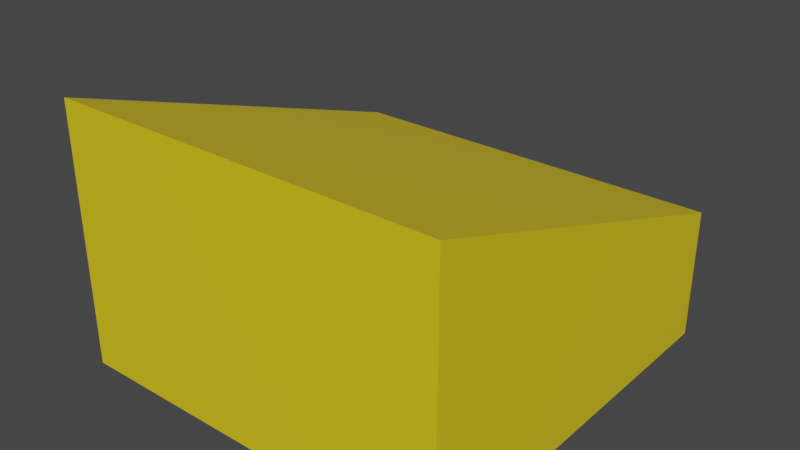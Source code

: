 # Source: RampMidHeight.blend  (saved by Blender 2.82.7; exported with 4.5.12 LTS)
import bpy
from mathutils import Matrix  # noqa: F401  (used for matrix-valued properties, if any)

bpy.ops.wm.read_factory_settings(use_empty=True)
scene = bpy.context.scene
scene.name = 'Scene'

# ---- collections
col_collection = bpy.data.collections.new('Collection'); scene.collection.children.link(col_collection)

# ---- materials (node trees are filled in below, after node groups)
mat_material = bpy.data.materials.new('Material')
mat_material.alpha_threshold = 0.0
mat_material.use_transparent_shadow = False
mat_material.line_color = (0.0, 0.0, 0.0, 1.0)

# ---- material node trees
mat_material.use_nodes = True; mat_material.node_tree.nodes.clear()
_N = mat_material.node_tree.nodes; _L = mat_material.node_tree.links
n0 = _N.new('ShaderNodeOutputMaterial'); n0.name = 'Material Output'; n0.location = (300, 300)
n1 = _N.new('ShaderNodeBsdfPrincipled'); n1.name = 'Principled BSDF'; n1.location = (10, 300)
n1.distribution = 'GGX'
n1.subsurface_method = 'BURLEY'
n1.inputs[0].default_value = (0.8, 0.6146, 0.01225, 1.0)
n1.inputs[2].default_value = 0.4
n1.inputs[3].default_value = 1.45
n1.inputs[27].default_value = (0.0, 0.0, 0.0, 1.0)
n1.inputs[28].default_value = 1.0
_L.new(n1.outputs[0], n0.inputs[0])
n0.is_active_output = True

# ---- world
world_world = bpy.data.worlds.new('World'); scene.world = world_world
world_world.use_nodes = True; world_world.node_tree.nodes.clear()
_N = world_world.node_tree.nodes; _L = world_world.node_tree.links
n0 = _N.new('ShaderNodeOutputWorld'); n0.name = 'World Output'; n0.location = (300, 300)
n1 = _N.new('ShaderNodeBackground'); n1.name = 'Background'; n1.location = (10, 300)
n1.inputs[0].default_value = (0.05088, 0.05088, 0.05088, 1.0)
_L.new(n1.outputs[0], n0.inputs[0])
n0.is_active_output = True
world_world.color = (0.05088, 0.05088, 0.05088)
world_world.use_sun_shadow = False
world_world.sun_shadow_jitter_overblur = 0.0

# ---- meshes
me_cube = bpy.data.meshes.new('Cube')
me_cube.from_pydata([(1.5, 1.5, 0.0), (1.5, 1.5, -1.0), (1.5, -1.5, 1.0), (1.5, -1.5, -1.0), (-1.5, 1.5, 0.0), (-1.5, 1.5, -1.0), (-1.5, -1.5, 1.0), (-1.5, -1.5, -1.0)], [], [(0, 4, 6, 2), (3, 2, 6, 7), (7, 6, 4, 5), (5, 1, 3, 7), (1, 0, 2, 3), (5, 4, 0, 1)])
_uv = me_cube.uv_layers.new(name='UVMap')
_uv.uv.foreach_set('vector', [0.625, 0.5, 0.875, 0.5, 0.875, 0.75, 0.625, 0.75, 0.375, 0.75, 0.625, 0.75, 0.625, 1.0, 0.375, 1.0, 0.375, 0.0, 0.625, 0.0, 0.625, 0.25, 0.375, 0.25, 0.125, 0.5, 0.375, 0.5, 0.375, 0.75, 0.125, 0.75, 0.375, 0.5, 0.625, 0.5, 0.625, 0.75, 0.375, 0.75, 0.375, 0.25, 0.625, 0.25, 0.625, 0.5, 0.375, 0.5])
me_cube.materials.append(mat_material)
me_cube.use_remesh_preserve_volume = False
me_cube.use_remesh_preserve_attributes = False
me_cube.use_mirror_vertex_groups = False
me_cube.update()

# ---- objects
ob_midheightramp = bpy.data.objects.new('MidHeightRamp', me_cube)

# ---- transforms, parenting, visibility, modifiers, constraints
ob_midheightramp.location = (0.0, 0.0, 1.0)
ob_midheightramp.lock_rotations_4d = False
ob_midheightramp.empty_display_type = 'ARROWS'
ob_midheightramp.lineart.crease_threshold = 0.0

# ---- collection membership
col_collection.objects.link(ob_midheightramp)

# ---- scene / render settings (as saved in the file)
scene.frame_start = 1; scene.frame_end = 250; scene.frame_set(1)
scene.render.engine = 'BLENDER_EEVEE_NEXT'
scene.cycles.use_denoising = False
scene.cycles.samples = 128
scene.cycles.sampling_pattern = 'TABULATED_SOBOL'
scene.cycles.use_adaptive_sampling = False
scene.cycles.use_light_tree = False
scene.view_settings.view_transform = 'Filmic'
bpy.context.view_layer.update()

# ---- added for rendering (the .blend has no active camera and no usable light): camera, sun
cam_auto = bpy.data.cameras.new('AutoCamera')
cam_auto.lens = 50.0
cam_auto.sensor_width = 36.0
cam_auto.clip_end = 1000.0
ob_auto_camera = bpy.data.objects.new('AutoCamera', cam_auto)
scene.collection.objects.link(ob_auto_camera)
ob_auto_camera.location = (4.33969, -5.20763, 4.47175)
ob_auto_camera.rotation_euler = (1.09748, -7.21219e-08, 0.694738)
scene.camera = ob_auto_camera
light_auto_sun = bpy.data.lights.new('AutoSun', 'SUN')
light_auto_sun.energy = 3.0
light_auto_sun.angle = 0.0523599
ob_auto_sun = bpy.data.objects.new('AutoSun', light_auto_sun)
scene.collection.objects.link(ob_auto_sun)
ob_auto_sun.rotation_euler = (0.872665, 0.174533, 0.523599)
bpy.context.view_layer.update()
